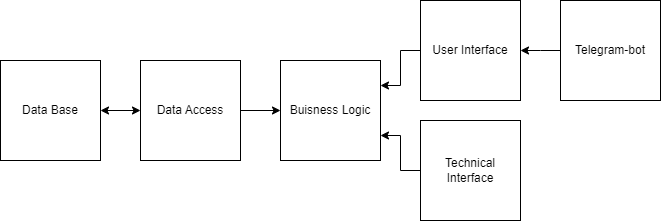

The diagram above was exported from draw.io. Its source (the exported page's mxGraphModel, read from the mxfile embedded in the PNG):
<mxGraphModel dx="1002" dy="577" grid="1" gridSize="10" guides="1" tooltips="1" connect="1" arrows="1" fold="1" page="1" pageScale="1" pageWidth="827" pageHeight="1169" math="0" shadow="0">
  <root>
    <mxCell id="0" />
    <mxCell id="1" parent="0" />
    <mxCell id="qFRJxfCLdrAVrd7bv3bU-1" value="Data Access" style="whiteSpace=wrap;html=1;aspect=fixed;" parent="1" vertex="1">
      <mxGeometry x="220" y="200" width="100" height="100" as="geometry" />
    </mxCell>
    <mxCell id="qFRJxfCLdrAVrd7bv3bU-2" value="Buisness Logic" style="whiteSpace=wrap;html=1;aspect=fixed;" parent="1" vertex="1">
      <mxGeometry x="360" y="200" width="100" height="100" as="geometry" />
    </mxCell>
    <mxCell id="qFRJxfCLdrAVrd7bv3bU-3" value="User Interface" style="whiteSpace=wrap;html=1;aspect=fixed;" parent="1" vertex="1">
      <mxGeometry x="500" y="140" width="100" height="100" as="geometry" />
    </mxCell>
    <mxCell id="qFRJxfCLdrAVrd7bv3bU-4" value="Data Base" style="whiteSpace=wrap;html=1;aspect=fixed;" parent="1" vertex="1">
      <mxGeometry x="80" y="200" width="100" height="100" as="geometry" />
    </mxCell>
    <mxCell id="qFRJxfCLdrAVrd7bv3bU-5" value="Telegram-bot" style="whiteSpace=wrap;html=1;aspect=fixed;" parent="1" vertex="1">
      <mxGeometry x="640" y="140" width="100" height="100" as="geometry" />
    </mxCell>
    <mxCell id="kcojlyGA8o96pet6FJxb-1" value="" style="endArrow=classic;html=1;rounded=0;entryX=0;entryY=0.5;entryDx=0;entryDy=0;exitX=1;exitY=0.5;exitDx=0;exitDy=0;" parent="1" source="qFRJxfCLdrAVrd7bv3bU-1" target="qFRJxfCLdrAVrd7bv3bU-2" edge="1">
      <mxGeometry width="50" height="50" relative="1" as="geometry">
        <mxPoint x="330" y="370" as="sourcePoint" />
        <mxPoint x="380" y="320" as="targetPoint" />
      </mxGeometry>
    </mxCell>
    <mxCell id="kcojlyGA8o96pet6FJxb-2" value="" style="endArrow=classic;html=1;rounded=0;exitX=0;exitY=0.5;exitDx=0;exitDy=0;entryX=1;entryY=0.25;entryDx=0;entryDy=0;" parent="1" source="qFRJxfCLdrAVrd7bv3bU-3" target="qFRJxfCLdrAVrd7bv3bU-2" edge="1">
      <mxGeometry width="50" height="50" relative="1" as="geometry">
        <mxPoint x="410" y="430" as="sourcePoint" />
        <mxPoint x="460" y="240" as="targetPoint" />
        <Array as="points">
          <mxPoint x="480" y="190" />
          <mxPoint x="480" y="225" />
        </Array>
      </mxGeometry>
    </mxCell>
    <mxCell id="kcojlyGA8o96pet6FJxb-3" value="" style="endArrow=classic;html=1;rounded=0;entryX=1;entryY=0.5;entryDx=0;entryDy=0;exitX=0;exitY=0.5;exitDx=0;exitDy=0;" parent="1" source="qFRJxfCLdrAVrd7bv3bU-5" target="qFRJxfCLdrAVrd7bv3bU-3" edge="1">
      <mxGeometry width="50" height="50" relative="1" as="geometry">
        <mxPoint x="640" y="240" as="sourcePoint" />
        <mxPoint x="560" y="400" as="targetPoint" />
        <Array as="points">
          <mxPoint x="620" y="190" />
        </Array>
      </mxGeometry>
    </mxCell>
    <mxCell id="kcojlyGA8o96pet6FJxb-5" value="" style="endArrow=classic;startArrow=classic;html=1;rounded=0;entryX=1;entryY=0.5;entryDx=0;entryDy=0;exitX=0;exitY=0.5;exitDx=0;exitDy=0;" parent="1" source="qFRJxfCLdrAVrd7bv3bU-1" target="qFRJxfCLdrAVrd7bv3bU-4" edge="1">
      <mxGeometry width="50" height="50" relative="1" as="geometry">
        <mxPoint x="160" y="400" as="sourcePoint" />
        <mxPoint x="210" y="350" as="targetPoint" />
      </mxGeometry>
    </mxCell>
    <mxCell id="7K-Ir148ZfASLw1LMFh3-1" value="Technical Interface" style="whiteSpace=wrap;html=1;aspect=fixed;" vertex="1" parent="1">
      <mxGeometry x="500" y="260" width="100" height="100" as="geometry" />
    </mxCell>
    <mxCell id="7K-Ir148ZfASLw1LMFh3-2" value="" style="endArrow=classic;html=1;rounded=0;entryX=1;entryY=0.75;entryDx=0;entryDy=0;exitX=0;exitY=0.5;exitDx=0;exitDy=0;" edge="1" parent="1" source="7K-Ir148ZfASLw1LMFh3-1" target="qFRJxfCLdrAVrd7bv3bU-2">
      <mxGeometry width="50" height="50" relative="1" as="geometry">
        <mxPoint x="650" y="200" as="sourcePoint" />
        <mxPoint x="610" y="200" as="targetPoint" />
        <Array as="points">
          <mxPoint x="480" y="310" />
          <mxPoint x="480" y="275" />
        </Array>
      </mxGeometry>
    </mxCell>
  </root>
</mxGraphModel>